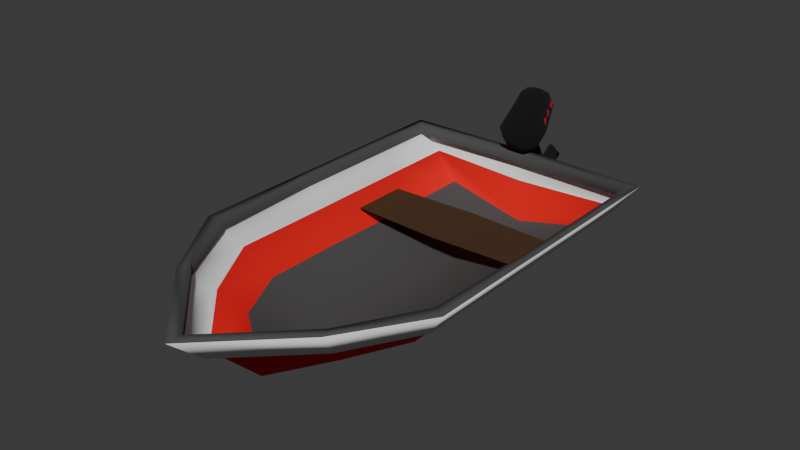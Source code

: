 # Source: Dingy.blend  (saved by Blender 4.3.32; exported with 4.5.12 LTS)
import bpy
from mathutils import Matrix  # noqa: F401  (used for matrix-valued properties, if any)

bpy.ops.wm.read_factory_settings(use_empty=True)
scene = bpy.context.scene
scene.name = 'Scene'

# ---- collections
col_collection = bpy.data.collections.new('Collection'); scene.collection.children.link(col_collection)

# ---- materials (node trees are filled in below, after node groups)
mat_greyer = bpy.data.materials.new('Greyer')
mat_grey = bpy.data.materials.new('GRey')
mat_material_004 = bpy.data.materials.new('Material.004')
mat_material_005 = bpy.data.materials.new('Material.005')
mat_material_002 = bpy.data.materials.new('Material.002')
mat_material_001 = bpy.data.materials.new('Material.001')
mat_material_003 = bpy.data.materials.new('Material.003')

# ---- material node trees
mat_greyer.use_nodes = True; mat_greyer.node_tree.nodes.clear()
_N = mat_greyer.node_tree.nodes; _L = mat_greyer.node_tree.links
n0 = _N.new('ShaderNodeBsdfPrincipled'); n0.name = 'Principled BSDF'; n0.location = (10, 300)
n0.inputs[0].default_value = (0.06594, 0.06594, 0.06594, 1.0)
n0.inputs[2].default_value = 1.0
n1 = _N.new('ShaderNodeOutputMaterial'); n1.name = 'Material Output'; n1.location = (300, 300)
_L.new(n0.outputs[0], n1.inputs[0])
n1.is_active_output = True
mat_grey.use_nodes = True; mat_grey.node_tree.nodes.clear()
_N = mat_grey.node_tree.nodes; _L = mat_grey.node_tree.links
n0 = _N.new('ShaderNodeBsdfPrincipled'); n0.name = 'Principled BSDF'; n0.location = (10, 300)
n0.inputs[2].default_value = 1.0
n1 = _N.new('ShaderNodeOutputMaterial'); n1.name = 'Material Output'; n1.location = (300, 300)
_L.new(n0.outputs[0], n1.inputs[0])
n1.is_active_output = True
mat_material_004.use_nodes = True; mat_material_004.node_tree.nodes.clear()
_N = mat_material_004.node_tree.nodes; _L = mat_material_004.node_tree.links
n0 = _N.new('ShaderNodeBsdfPrincipled'); n0.name = 'Principled BSDF'; n0.location = (10, 300)
n0.inputs[0].default_value = (0.06594, 0.02561, 0.004746, 1.0)
n0.inputs[2].default_value = 1.0
n1 = _N.new('ShaderNodeOutputMaterial'); n1.name = 'Material Output'; n1.location = (300, 300)
_L.new(n0.outputs[0], n1.inputs[0])
n1.is_active_output = True
mat_material_005.use_nodes = True; mat_material_005.node_tree.nodes.clear()
_N = mat_material_005.node_tree.nodes; _L = mat_material_005.node_tree.links
n0 = _N.new('ShaderNodeBsdfPrincipled'); n0.name = 'Principled BSDF'; n0.location = (10, 300)
n0.inputs[0].default_value = (0.1544, 0.1761, 0.2082, 1.0)
n0.inputs[2].default_value = 1.0
n1 = _N.new('ShaderNodeOutputMaterial'); n1.name = 'Material Output'; n1.location = (300, 300)
_L.new(n0.outputs[0], n1.inputs[0])
n1.is_active_output = True
mat_material_002.use_nodes = True; mat_material_002.node_tree.nodes.clear()
_N = mat_material_002.node_tree.nodes; _L = mat_material_002.node_tree.links
n0 = _N.new('ShaderNodeBsdfPrincipled'); n0.name = 'Principled BSDF'; n0.location = (10, 300)
n0.inputs[0].default_value = (0.8001, 0.0, 0.002879, 1.0)
n0.inputs[2].default_value = 1.0
n1 = _N.new('ShaderNodeOutputMaterial'); n1.name = 'Material Output'; n1.location = (300, 300)
_L.new(n0.outputs[0], n1.inputs[0])
n1.is_active_output = True
mat_material_001.use_nodes = True; mat_material_001.node_tree.nodes.clear()
_N = mat_material_001.node_tree.nodes; _L = mat_material_001.node_tree.links
n0 = _N.new('ShaderNodeBsdfPrincipled'); n0.name = 'Principled BSDF'; n0.location = (10, 300)
n0.inputs[0].default_value = (0.0, 0.0, 0.0, 1.0)
n0.inputs[2].default_value = 1.0
n1 = _N.new('ShaderNodeOutputMaterial'); n1.name = 'Material Output'; n1.location = (300, 300)
_L.new(n0.outputs[0], n1.inputs[0])
n1.is_active_output = True
mat_material_003.use_nodes = True; mat_material_003.node_tree.nodes.clear()
_N = mat_material_003.node_tree.nodes; _L = mat_material_003.node_tree.links
n0 = _N.new('ShaderNodeBsdfPrincipled'); n0.name = 'Principled BSDF'; n0.location = (10, 300)
n0.inputs[0].default_value = (0.1701, 0.1701, 0.1701, 1.0)
n0.inputs[2].default_value = 1.0
n1 = _N.new('ShaderNodeOutputMaterial'); n1.name = 'Material Output'; n1.location = (300, 300)
_L.new(n0.outputs[0], n1.inputs[0])
n1.is_active_output = True

# ---- world
world_world = bpy.data.worlds.new('World'); scene.world = world_world
world_world.use_nodes = True; world_world.node_tree.nodes.clear()
_N = world_world.node_tree.nodes; _L = world_world.node_tree.links
n0 = _N.new('ShaderNodeOutputWorld'); n0.name = 'World Output'; n0.location = (300, 300)
n1 = _N.new('ShaderNodeBackground'); n1.name = 'Background'; n1.location = (10, 300)
n1.inputs[0].default_value = (0.05088, 0.05088, 0.05088, 1.0)
_L.new(n1.outputs[0], n0.inputs[0])
n0.is_active_output = True
world_world.color = (0.05088, 0.05088, 0.05088)
world_world.sun_shadow_jitter_overblur = 0.0

# ---- meshes
me_plane = bpy.data.meshes.new('Plane')
me_plane.from_pydata([(1.525, -1.306, 0.7182), (0.0, -3.131, 0.7182), (1.525, 0.06199, 0.7182), (1.525, 1.567, 0.7182), (0.9384, -2.218, 0.7182), (1.525, 2.17, 0.7182), (0.0, 2.202, 0.7182), (1.375, -1.225, 0.7182), (0.0, -2.95, 0.7182), (1.424, 0.06892, 0.7182), (1.424, 1.492, 0.7182), (0.8859, -2.088, 0.7182), (1.424, 2.062, 0.7182), (0.0, 2.093, 0.7182), (1.375, -1.225, 0.5863), (0.0, -2.95, 0.5863), (1.424, 0.06892, 0.5863), (1.424, 1.492, 0.5863), (0.8859, -2.088, 0.5863), (1.424, 2.062, 0.5863), (0.0, 2.093, 0.5863), (1.525, 0.8143, 0.7182), (1.424, 0.7804, 0.7182), (1.424, 0.7804, 0.5863), (1.049, 0.492, 0.2824), (1.049, 1.158, 0.2824), (0.0, 0.4495, 0.2824), (0.0, 1.201, 0.2824), (1.262, 1.333, 0.3591), (1.262, 0.031, 0.3591), (1.262, -1.153, 0.3591), (0.0, -2.732, 0.3591), (0.8072, -1.943, 0.3591), (0.0, 2.201, 0.3591), (1.262, 2.185, 0.3591), (1.262, 0.6822, 0.3591), (-1.525, -1.306, 0.7182), (-1.525, 0.06199, 0.7182), (-1.525, 1.567, 0.7182), (-0.9384, -2.218, 0.7182), (-1.525, 2.17, 0.7182), (-1.375, -1.225, 0.7182), (-1.424, 0.06892, 0.7182), (-1.424, 1.492, 0.7182), (-0.8859, -2.088, 0.7182), (-1.424, 2.062, 0.7182), (-1.375, -1.225, 0.5863), (-1.424, 0.06892, 0.5863), (-1.424, 1.492, 0.5863), (-0.8859, -2.088, 0.5863), (-1.424, 2.062, 0.5863), (-1.525, 0.8143, 0.7182), (-1.424, 0.7804, 0.7182), (-1.424, 0.7804, 0.5863), (-1.049, 0.492, 0.2824), (-1.049, 1.158, 0.2824), (-1.262, 1.333, 0.3591), (-1.262, 0.031, 0.3591), (-1.262, -1.153, 0.3591), (-0.8072, -1.943, 0.3591), (-1.262, 2.185, 0.3591), (-1.262, 0.6822, 0.3591), (0.6341, -1.642, 0.06287), (0.9543, -0.9913, 0.06463), (0.9481, 1.1, 0.06041), (0.9659, 2.149, 0.05053), (0.0, 2.147, -0.1799), (0.0, 1.1, -0.1599), (0.9559, 0.0, 0.06627), (0.0, -1.164, -0.16), (0.0, 0.0, -0.1599), (0.0, -2.085, -0.1689), (0.9481, 0.55, 0.06041), (1.198, 0.031, 0.4061), (0.0, 2.121, 0.3581), (0.0, 0.55, -0.1599), (1.198, 1.333, 0.4061), (1.202, -1.136, 0.4078), (0.0, -2.678, 0.4171), (0.7574, -1.904, 0.4074), (1.207, 2.145, 0.3992), (1.198, 0.6822, 0.4061), (-0.6341, -1.642, 0.06287), (-0.9543, -0.9913, 0.06463), (-0.9481, 1.1, 0.06041), (-0.9659, 2.149, 0.05053), (-0.9559, 0.0, 0.06627), (-0.9481, 0.55, 0.06041), (-1.198, 0.031, 0.4061), (-1.198, 1.333, 0.4061), (-1.202, -1.136, 0.4078), (-0.7574, -1.904, 0.4074), (-1.207, 2.145, 0.3992), (-1.198, 0.6822, 0.4061)], [], [(34, 28, 3, 5), (29, 30, 0, 2), (32, 31, 1, 4), (35, 29, 2, 21), (30, 32, 4, 0), (33, 34, 5, 6), (2, 0, 7, 9), (0, 4, 11, 7), (21, 2, 9, 22), (6, 5, 12, 13), (5, 3, 10, 12), (4, 1, 8, 11), (22, 9, 16, 23), (12, 10, 17, 19), (11, 8, 15, 18), (9, 7, 14, 16), (7, 11, 18, 14), (13, 12, 19, 20), (10, 22, 23, 17), (3, 21, 22, 10), (28, 35, 21, 3), (35, 28, 76, 81), (26, 24, 25, 27), (57, 58, 90, 88), (59, 31, 78, 91), (28, 34, 80, 76), (61, 57, 88, 93), (30, 29, 73, 77), (58, 59, 91, 90), (31, 32, 79, 78), (60, 40, 38, 56), (57, 37, 36, 58), (59, 39, 1, 31), (61, 51, 37, 57), (58, 36, 39, 59), (33, 6, 40, 60), (37, 42, 41, 36), (36, 41, 44, 39), (51, 52, 42, 37), (6, 13, 45, 40), (40, 45, 43, 38), (39, 44, 8, 1), (52, 53, 47, 42), (45, 50, 48, 43), (44, 49, 15, 8), (42, 47, 46, 41), (41, 46, 49, 44), (13, 20, 50, 45), (43, 48, 53, 52), (38, 43, 52, 51), (56, 38, 51, 61), (33, 60, 92, 74), (26, 27, 55, 54), (29, 35, 81, 73), (56, 61, 93, 89), (32, 30, 77, 79), (67, 75, 72, 64), (34, 33, 74, 80), (60, 56, 89, 92), (67, 84, 87, 75), (67, 64, 65, 66), (71, 62, 63, 69), (69, 63, 68, 70), (70, 68, 72, 75), (64, 72, 81, 76), (66, 65, 80, 74), (63, 62, 79, 77), (72, 68, 73, 81), (62, 71, 78, 79), (68, 63, 77, 73), (65, 64, 76, 80), (67, 66, 85, 84), (71, 69, 83, 82), (69, 70, 86, 83), (70, 75, 87, 86), (84, 89, 93, 87), (66, 74, 92, 85), (83, 90, 91, 82), (87, 93, 88, 86), (82, 91, 78, 71), (86, 88, 90, 83), (85, 92, 89, 84)])
me_plane.polygons.foreach_set('use_smooth', [True] * 82)
me_plane.polygons.foreach_set('material_index', [1, 1, 1, 1, 1, 1, 0, 0, 0, 0, 0, 0, 0, 0, 0, 0, 0, 0, 0, 0, 1, 1, 2, 1, 1, 1, 1, 1, 1, 1, 1, 1, 1, 1, 1, 1, 0, 0, 0, 0, 0, 0, 0, 0, 0, 0, 0, 0, 0, 0, 1, 1, 2, 1, 1, 1, 0, 1, 1, 0, 0, 0, 0, 0, 4, 4, 4, 4, 4, 4, 4, 0, 0, 0, 0, 4, 4, 4, 4, 4, 4, 4])
_uv = me_plane.uv_layers.new(name='UVMap')
_uv.uv.foreach_set('vector', [1.0, 1.0, 1.0, 0.75, 1.0, 0.75, 1.0, 1.0, 1.0, 0.5, 1.0, 0.0, 1.0, 0.0, 1.0, 0.5, 0.75, 0.0, 0.5, 0.0, 0.5, 0.0, 0.75, 0.0, 1.0, 0.625, 1.0, 0.5, 1.0, 0.5, 1.0, 0.625, 1.0, 0.0, 0.75, 0.0, 0.75, 0.0, 1.0, 0.0, 0.5, 1.0, 1.0, 1.0, 1.0, 1.0, 0.5, 1.0, 1.0, 0.5, 1.0, 0.0, 1.0, 0.0, 1.0, 0.5, 1.0, 0.0, 0.75, 0.0, 0.75, 0.0, 1.0, 0.0, 1.0, 0.625, 1.0, 0.5, 1.0, 0.5, 1.0, 0.625, 0.5, 1.0, 1.0, 1.0, 1.0, 1.0, 0.5, 1.0, 1.0, 1.0, 1.0, 0.75, 1.0, 0.75, 1.0, 1.0, 0.75, 0.0, 0.5, 0.0, 0.5, 0.0, 0.75, 0.0, 1.0, 0.625, 1.0, 0.5, 1.0, 0.5, 1.0, 0.625, 1.0, 1.0, 1.0, 0.75, 1.0, 0.75, 1.0, 1.0, 0.75, 0.0, 0.5, 0.0, 0.5, 0.0, 0.75, 0.0, 1.0, 0.5, 1.0, 0.0, 1.0, 0.0, 1.0, 0.5, 1.0, 0.0, 0.75, 0.0, 0.75, 0.0, 1.0, 0.0, 0.5, 1.0, 1.0, 1.0, 1.0, 1.0, 0.5, 1.0, 1.0, 0.75, 1.0, 0.625, 1.0, 0.625, 1.0, 0.75, 1.0, 0.75, 1.0, 0.625, 1.0, 0.625, 1.0, 0.75, 1.0, 0.75, 1.0, 0.625, 1.0, 0.625, 1.0, 0.75, 1.0, 0.625, 1.0, 0.75, 1.0, 0.75, 1.0, 0.625, 0.5, 0.625, 1.0, 0.625, 1.0, 0.75, 0.5, 0.75, 1.0, 0.5, 1.0, 0.0, 1.0, 0.0, 1.0, 0.5, 0.75, 0.0, 0.5, 0.0, 0.5, 0.0, 0.75, 0.0, 1.0, 0.75, 1.0, 1.0, 1.0, 1.0, 1.0, 0.75, 1.0, 0.625, 1.0, 0.5, 1.0, 0.5, 1.0, 0.625, 1.0, 0.0, 1.0, 0.5, 1.0, 0.5, 1.0, 0.0, 1.0, 0.0, 0.75, 0.0, 0.75, 0.0, 1.0, 0.0, 0.5, 0.0, 0.75, 0.0, 0.75, 0.0, 0.5, 0.0, 1.0, 1.0, 1.0, 1.0, 1.0, 0.75, 1.0, 0.75, 1.0, 0.5, 1.0, 0.5, 1.0, 0.0, 1.0, 0.0, 0.75, 0.0, 0.75, 0.0, 0.5, 0.0, 0.5, 0.0, 1.0, 0.625, 1.0, 0.625, 1.0, 0.5, 1.0, 0.5, 1.0, 0.0, 1.0, 0.0, 0.75, 0.0, 0.75, 0.0, 0.5, 1.0, 0.5, 1.0, 1.0, 1.0, 1.0, 1.0, 1.0, 0.5, 1.0, 0.5, 1.0, 0.0, 1.0, 0.0, 1.0, 0.0, 1.0, 0.0, 0.75, 0.0, 0.75, 0.0, 1.0, 0.625, 1.0, 0.625, 1.0, 0.5, 1.0, 0.5, 0.5, 1.0, 0.5, 1.0, 1.0, 1.0, 1.0, 1.0, 1.0, 1.0, 1.0, 1.0, 1.0, 0.75, 1.0, 0.75, 0.75, 0.0, 0.75, 0.0, 0.5, 0.0, 0.5, 0.0, 1.0, 0.625, 1.0, 0.625, 1.0, 0.5, 1.0, 0.5, 1.0, 1.0, 1.0, 1.0, 1.0, 0.75, 1.0, 0.75, 0.75, 0.0, 0.75, 0.0, 0.5, 0.0, 0.5, 0.0, 1.0, 0.5, 1.0, 0.5, 1.0, 0.0, 1.0, 0.0, 1.0, 0.0, 1.0, 0.0, 0.75, 0.0, 0.75, 0.0, 0.5, 1.0, 0.5, 1.0, 1.0, 1.0, 1.0, 1.0, 1.0, 0.75, 1.0, 0.75, 1.0, 0.625, 1.0, 0.625, 1.0, 0.75, 1.0, 0.75, 1.0, 0.625, 1.0, 0.625, 1.0, 0.75, 1.0, 0.75, 1.0, 0.625, 1.0, 0.625, 0.5, 1.0, 1.0, 1.0, 1.0, 1.0, 0.5, 1.0, 0.5, 0.625, 0.5, 0.75, 1.0, 0.75, 1.0, 0.625, 1.0, 0.5, 1.0, 0.625, 1.0, 0.625, 1.0, 0.5, 1.0, 0.75, 1.0, 0.625, 1.0, 0.625, 1.0, 0.75, 0.75, 0.0, 1.0, 0.0, 1.0, 0.0, 0.75, 0.0, 0.5, 0.75, 0.5, 0.625, 1.0, 0.625, 1.0, 0.75, 1.0, 1.0, 0.5, 1.0, 0.5, 1.0, 1.0, 1.0, 1.0, 1.0, 1.0, 0.75, 1.0, 0.75, 1.0, 1.0, 0.5, 0.75, 1.0, 0.75, 1.0, 0.625, 0.5, 0.625, 0.5, 0.75, 1.0, 0.75, 1.0, 1.0, 0.5, 1.0, 0.5, 0.0, 0.75, 0.0, 1.0, 0.0, 0.5, 0.25, 0.5, 0.25, 1.0, 0.0, 1.0, 0.5, 0.5, 0.5, 0.5, 0.5, 1.0, 0.5, 1.0, 0.625, 0.5, 0.625, 1.0, 0.75, 1.0, 0.625, 1.0, 0.625, 1.0, 0.75, 0.5, 1.0, 1.0, 1.0, 1.0, 1.0, 0.5, 1.0, 1.0, 0.0, 0.75, 0.0, 0.75, 0.0, 1.0, 0.0, 1.0, 0.625, 1.0, 0.5, 1.0, 0.5, 1.0, 0.625, 0.75, 0.0, 0.5, 0.0, 0.5, 0.0, 0.75, 0.0, 1.0, 0.5, 1.0, 0.0, 1.0, 0.0, 1.0, 0.5, 1.0, 1.0, 1.0, 0.75, 1.0, 0.75, 1.0, 1.0, 0.5, 0.75, 0.5, 1.0, 1.0, 1.0, 1.0, 0.75, 0.5, 0.0, 0.5, 0.25, 1.0, 0.0, 0.75, 0.0, 0.5, 0.25, 0.5, 0.5, 1.0, 0.5, 1.0, 0.0, 0.5, 0.5, 0.5, 0.625, 1.0, 0.625, 1.0, 0.5, 1.0, 0.75, 1.0, 0.75, 1.0, 0.625, 1.0, 0.625, 0.5, 1.0, 0.5, 1.0, 1.0, 1.0, 1.0, 1.0, 1.0, 0.0, 1.0, 0.0, 0.75, 0.0, 0.75, 0.0, 1.0, 0.625, 1.0, 0.625, 1.0, 0.5, 1.0, 0.5, 0.75, 0.0, 0.75, 0.0, 0.5, 0.0, 0.5, 0.0, 1.0, 0.5, 1.0, 0.5, 1.0, 0.0, 1.0, 0.0, 1.0, 1.0, 1.0, 1.0, 1.0, 0.75, 1.0, 0.75])
me_plane.materials.append(mat_greyer)
me_plane.materials.append(mat_grey)
me_plane.materials.append(mat_material_004)
me_plane.materials.append(mat_material_005)
me_plane.materials.append(mat_material_002)
me_plane.update()
me_cube_001 = bpy.data.meshes.new('Cube.001')
me_cube_001.from_pydata([(-0.2064, -0.2095, -0.003437), (-0.3134, -0.7786, 0.001567), (-0.6588, -0.5023, 0.2087), (-0.3134, -1.155, 0.5031), (-0.3134, -1.085, 0.9866), (-0.6588, -0.8782, 0.7102), (-0.2064, 0.1208, 0.2441), (-0.6588, -0.0007726, 0.5847), (-0.6588, -0.3767, 1.086), (0.2064, -0.2095, -0.003437), (0.6588, -0.5023, 0.2087), (0.3134, -0.7786, 0.001567), (0.3134, -1.085, 0.9866), (0.3134, -1.155, 0.5031), (0.6588, -0.8782, 0.7102), (0.2064, 0.1208, 0.2441), (0.6588, -0.0007726, 0.5847), (0.6588, -0.3767, 1.086), (-0.1523, 0.7632, 1.539), (-0.3954, 0.7793, 1.256), (-0.1523, 0.1599, 1.958), (-0.3694, -0.08706, 1.845), (-0.1523, 0.3244, 1.935), (-0.1523, 0.5806, 1.783), (-0.4349, 0.3867, 1.839), (0.1523, 0.7632, 1.539), (0.3954, 0.7793, 1.256), (0.1523, 0.1599, 1.958), (0.3694, -0.08706, 1.845), (0.1523, 0.3244, 1.935), (0.4349, 0.3867, 1.839), (0.1523, 0.5806, 1.783), (-0.3134, 0.2064, 0.3083), (-0.3134, -0.2951, -0.06763), (0.3134, 0.2064, 0.3083), (0.3134, -0.2951, -0.06763), (-0.2064, 1.257, -1.272), (-0.2064, 0.9272, -1.52), (0.2064, 1.257, -1.272), (0.2064, 0.9272, -1.52), (-0.2064, 0.6345, -1.129), (0.2064, 0.6345, -1.129), (0.06229, 0.9647, -0.8817), (-0.06229, 0.9647, -0.8817), (0.2064, 1.747, -0.9056), (-0.2064, 1.747, -0.9056), (0.06229, 1.454, -0.5151), (-0.06229, 1.454, -0.5151), (-0.2064, 1.535, -1.643), (-0.2064, 1.205, -1.891), (0.2064, 1.535, -1.643), (0.2064, 1.205, -1.891), (-0.2064, 1.73, -1.903), (-0.2064, 1.4, -2.151), (0.2064, 1.73, -1.903), (0.2064, 1.4, -2.151), (-0.6507, 1.509, -1.135), (-0.6507, 2.124, -1.956), (-0.2803, 1.509, -1.135), (-0.3099, 2.124, -1.956), (-0.4613, 1.888, -1.622), (0.0, 1.816, -1.545), (-0.5327, 1.816, -1.257), (-0.7157, 1.375, -1.339), (-0.6551, 1.919, -2.103), (-0.3452, 1.375, -1.339), (-0.3143, 1.919, -2.103), (-0.4656, 1.683, -1.768), (-0.03358, 1.64, -1.723), (-0.5976, 1.682, -1.461), (0.6507, 1.509, -1.135), (0.6507, 2.124, -1.956), (0.2803, 1.509, -1.135), (0.3099, 2.124, -1.956), (0.4613, 1.888, -1.622), (0.5327, 1.816, -1.257), (0.7157, 1.375, -1.339), (0.6551, 1.919, -2.103), (0.3452, 1.375, -1.339), (0.3143, 1.919, -2.103), (0.4656, 1.683, -1.768), (0.03358, 1.64, -1.723), (0.5976, 1.682, -1.461), (0.5996, -0.1031, 1.106), (0.6272, -0.002132, 0.7916), (0.5462, 0.1338, 1.137), (0.5836, 0.01939, 1.047), (0.5386, 0.2363, 1.049), (0.5184, 0.1883, 1.318), (0.4816, 0.4037, 1.197), (0.4997, 0.3376, 1.167), (0.5261, 0.3259, 1.012), (0.5239, 0.2836, 1.082), (0.4441, 0.4932, 1.425), (0.4364, 0.4758, 1.572), (0.4235, 0.5708, 1.475), (0.4113, 0.6859, 1.311), (0.4284, 0.6504, 1.214), (0.4376, 0.5632, 1.314), (0.4673, 0.423, 1.323)], [], [(11, 13, 3, 1), (16, 17, 14, 10), (20, 27, 29, 22), (2, 5, 8, 7), (4, 21, 8, 5), (33, 1, 2), (3, 4, 5), (24, 19, 7, 8), (28, 21, 4, 12), (35, 10, 11), (12, 13, 14), (17, 88, 89, 98, 99, 30), (28, 12, 14, 17), (32, 33, 2, 7), (1, 3, 5, 2), (21, 24, 8), (18, 23, 31, 25), (32, 7, 19), (34, 26, 16), (28, 17, 30), (35, 34, 16, 10), (13, 11, 10, 14), (33, 35, 11, 1), (12, 4, 3, 13), (41, 40, 37, 39), (22, 23, 24), (29, 30, 31), (20, 22, 24, 21), (29, 27, 28, 30), (23, 18, 19, 24), (18, 25, 26, 19), (21, 28, 27, 20), (31, 23, 22, 29), (25, 31, 30, 26), (34, 32, 19, 26), (6, 0, 33, 32), (15, 6, 32, 34), (9, 15, 34, 35), (0, 9, 35, 33), (38, 39, 51, 50), (42, 38, 44, 46), (42, 41, 39, 38), (40, 43, 36, 37), (0, 6, 43, 40), (15, 9, 41, 42), (6, 15, 42, 43), (9, 0, 40, 41), (47, 46, 44, 45), (36, 43, 47, 45), (43, 42, 46, 47), (38, 36, 45, 44), (50, 51, 55, 54), (37, 36, 48, 49), (39, 37, 49, 51), (36, 38, 50, 48), (52, 54, 55, 53), (49, 48, 52, 53), (51, 49, 53, 55), (48, 50, 54, 52), (60, 61, 59, 57), (56, 58, 61, 62), (67, 64, 66, 68), (63, 69, 68, 65), (58, 56, 63, 65), (57, 59, 66, 64), (60, 57, 64, 67), (56, 62, 69, 63), (59, 61, 68, 66), (61, 58, 65, 68), (61, 60, 67, 68), (62, 61, 68, 69), (74, 71, 73, 61), (70, 75, 61, 72), (80, 81, 79, 77), (76, 78, 81, 82), (72, 78, 76, 70), (71, 77, 79, 73), (74, 80, 77, 71), (70, 76, 82, 75), (73, 79, 81, 61), (61, 81, 78, 72), (61, 81, 80, 74), (75, 82, 81, 61), (30, 99, 93, 94, 95, 96, 26), (26, 96, 97, 98, 89, 90, 91, 92, 87, 85, 84, 83, 17, 16), (83, 84, 85, 86), (86, 85, 87, 88, 17, 83), (87, 92, 91, 90, 89, 88), (97, 96, 95, 94, 93, 99, 98)])
me_cube_001.polygons.foreach_set('use_smooth', [True] * 89)
me_cube_001.polygons.foreach_set('material_index', [0, 0, 0, 0, 0, 0, 0, 0, 0, 0, 0, 0, 0, 0, 0, 0, 0, 0, 0, 0, 0, 0, 0, 0, 0, 0, 0, 0, 0, 0, 0, 0, 0, 0, 0, 0, 0, 0, 0, 0, 0, 0, 0, 0, 0, 0, 0, 0, 0, 0, 0, 0, 0, 0, 0, 0, 0, 0, 0, 2, 2, 2, 2, 2, 2, 2, 2, 2, 2, 2, 2, 2, 2, 2, 2, 2, 2, 2, 2, 2, 2, 2, 2, 0, 0, 1, 0, 1, 1])
_uv = me_cube_001.uv_layers.new(name='UVMap')
_uv.uv.foreach_set('vector', [0.4405, 0.8155, 0.5595, 0.8155, 0.5595, 0.9345, 0.4405, 0.9345, 0.4405, 0.5655, 0.5595, 0.5655, 0.5595, 0.6845, 0.4405, 0.6845, 0.6034, 0.3461, 0.6034, 0.4039, 0.5811, 0.4039, 0.5811, 0.3461, 0.4405, 0.06553, 0.5595, 0.06553, 0.5595, 0.1845, 0.4405, 0.1845, 0.625, 0.06553, 0.6144, 0.1558, 0.5595, 0.1845, 0.5595, 0.06553, 0.1905, 0.6845, 0.1905, 0.75, 0.125, 0.6845, 0.5595, 0.0, 0.625, 0.06553, 0.5595, 0.06553, 0.5595, 0.2694, 0.4263, 0.2702, 0.4405, 0.1845, 0.5595, 0.1845, 0.6799, 0.5942, 0.8201, 0.5942, 0.8095, 0.6845, 0.6905, 0.6845, 0.3095, 0.6845, 0.375, 0.6845, 0.3095, 0.75, 0.625, 0.8155, 0.5595, 0.8155, 0.5595, 0.75, 0.5595, 0.5655, 0.5149, 0.5174, 0.4691, 0.5084, 0.4636, 0.4921, 0.4838, 0.5013, 0.5595, 0.4806, 0.6693, 0.5942, 0.6905, 0.6845, 0.5595, 0.6845, 0.5595, 0.5655, 0.1905, 0.5655, 0.1905, 0.6845, 0.125, 0.6845, 0.125, 0.5655, 0.4405, 0.0, 0.5595, 0.0, 0.5595, 0.06553, 0.4405, 0.06553, 0.6239, 0.1653, 0.5595, 0.2269, 0.5595, 0.1845, 0.4711, 0.3461, 0.5289, 0.3461, 0.5289, 0.4039, 0.4711, 0.4039, 0.1905, 0.5655, 0.125, 0.5655, 0.175, 0.5297, 0.3095, 0.5655, 0.325, 0.5297, 0.375, 0.5655, 0.6239, 0.4547, 0.5595, 0.5, 0.5595, 0.4575, 0.3095, 0.6845, 0.3095, 0.5655, 0.4405, 0.5655, 0.4405, 0.6845, 0.5595, 0.8155, 0.4405, 0.8155, 0.4405, 0.6845, 0.5595, 0.6845, 0.1905, 0.6845, 0.3095, 0.6845, 0.3095, 0.75, 0.1905, 0.75, 0.625, 0.8155, 0.625, 0.9345, 0.5595, 0.9345, 0.5595, 0.8155, 0.2892, 0.6642, 0.2108, 0.6642, 0.2108, 0.6642, 0.2892, 0.6642, 0.5595, 0.3461, 0.5289, 0.3461, 0.5595, 0.3155, 0.5595, 0.4039, 0.5595, 0.4345, 0.5289, 0.4039, 0.6034, 0.3461, 0.5811, 0.3461, 0.571, 0.3155, 0.625, 0.3155, 0.5811, 0.4039, 0.6034, 0.4039, 0.6239, 0.4547, 0.5595, 0.4575, 0.5289, 0.3461, 0.4711, 0.3461, 0.4263, 0.2702, 0.5595, 0.2694, 0.4711, 0.3461, 0.4711, 0.4039, 0.4405, 0.4345, 0.4405, 0.3155, 0.625, 0.3155, 0.625, 0.4345, 0.6034, 0.4039, 0.6034, 0.3461, 0.5289, 0.4039, 0.5289, 0.3461, 0.5811, 0.3461, 0.5811, 0.4039, 0.4711, 0.4039, 0.5289, 0.4039, 0.5595, 0.4806, 0.4263, 0.4798, 0.3095, 0.5655, 0.1905, 0.5655, 0.175, 0.522, 0.325, 0.522, 0.2108, 0.5858, 0.2108, 0.6642, 0.1905, 0.6845, 0.1905, 0.5655, 0.2892, 0.5858, 0.2108, 0.5858, 0.1905, 0.5655, 0.3095, 0.5655, 0.2892, 0.6642, 0.2892, 0.5858, 0.3095, 0.5655, 0.3095, 0.6845, 0.2108, 0.6642, 0.2892, 0.6642, 0.3095, 0.6845, 0.1905, 0.6845, 0.2892, 0.5858, 0.2892, 0.6642, 0.2892, 0.6642, 0.2892, 0.5858, 0.2892, 0.5858, 0.2892, 0.5858, 0.2892, 0.5858, 0.2892, 0.5858, 0.2892, 0.5858, 0.2892, 0.6642, 0.2892, 0.6642, 0.2892, 0.5858, 0.2108, 0.6642, 0.2108, 0.5858, 0.2108, 0.5858, 0.2108, 0.6642, 0.2108, 0.6642, 0.2108, 0.5858, 0.2108, 0.5858, 0.2108, 0.6642, 0.2892, 0.5858, 0.2892, 0.6642, 0.2892, 0.6642, 0.2892, 0.5858, 0.2108, 0.5858, 0.2892, 0.5858, 0.2892, 0.5858, 0.2108, 0.5858, 0.2892, 0.6642, 0.2108, 0.6642, 0.2108, 0.6642, 0.2892, 0.6642, 0.2108, 0.5858, 0.2892, 0.5858, 0.2892, 0.5858, 0.2108, 0.5858, 0.2108, 0.5858, 0.2108, 0.5858, 0.2108, 0.5858, 0.2108, 0.5858, 0.2108, 0.5858, 0.2892, 0.5858, 0.2892, 0.5858, 0.2108, 0.5858, 0.2892, 0.5858, 0.2108, 0.5858, 0.2108, 0.5858, 0.2892, 0.5858, 0.2892, 0.5858, 0.2892, 0.6642, 0.2892, 0.6642, 0.2892, 0.5858, 0.2108, 0.6642, 0.2108, 0.5858, 0.2108, 0.5858, 0.2108, 0.6642, 0.2892, 0.6642, 0.2108, 0.6642, 0.2108, 0.6642, 0.2892, 0.6642, 0.2108, 0.5858, 0.2892, 0.5858, 0.2892, 0.5858, 0.2108, 0.5858, 0.2108, 0.5858, 0.2892, 0.5858, 0.2892, 0.6642, 0.2108, 0.6642, 0.2108, 0.6642, 0.2108, 0.5858, 0.2108, 0.5858, 0.2108, 0.6642, 0.2892, 0.6642, 0.2108, 0.6642, 0.2108, 0.6642, 0.2892, 0.6642, 0.2108, 0.5858, 0.2892, 0.5858, 0.2892, 0.5858, 0.2108, 0.5858, 0.2108, 0.5858, 0.25, 0.5858, 0.25, 0.5858, 0.2108, 0.5858, 0.2108, 0.5858, 0.25, 0.5858, 0.25, 0.5858, 0.2108, 0.5858, 0.2108, 0.5858, 0.2108, 0.5858, 0.25, 0.5858, 0.25, 0.5858, 0.2108, 0.5858, 0.2108, 0.5858, 0.25, 0.5858, 0.25, 0.5858, 0.25, 0.5858, 0.2108, 0.5858, 0.2108, 0.5858, 0.25, 0.5858, 0.2108, 0.5858, 0.25, 0.5858, 0.25, 0.5858, 0.2108, 0.5858, 0.2108, 0.5858, 0.2108, 0.5858, 0.2108, 0.5858, 0.2108, 0.5858, 0.2108, 0.5858, 0.2108, 0.5858, 0.2108, 0.5858, 0.2108, 0.5858, 0.25, 0.5858, 0.25, 0.5858, 0.25, 0.5858, 0.25, 0.5858, 0.25, 0.5858, 0.25, 0.5858, 0.25, 0.5858, 0.25, 0.5858, 0.25, 0.5858, 0.2108, 0.5858, 0.2108, 0.5858, 0.25, 0.5858, 0.2108, 0.5858, 0.25, 0.5858, 0.25, 0.5858, 0.2108, 0.5858, 0.2108, 0.5858, 0.2108, 0.5858, 0.25, 0.5858, 0.25, 0.5858, 0.2108, 0.5858, 0.2108, 0.5858, 0.25, 0.5858, 0.25, 0.5858, 0.2108, 0.5858, 0.25, 0.5858, 0.25, 0.5858, 0.2108, 0.5858, 0.2108, 0.5858, 0.25, 0.5858, 0.25, 0.5858, 0.2108, 0.5858, 0.25, 0.5858, 0.25, 0.5858, 0.2108, 0.5858, 0.2108, 0.5858, 0.2108, 0.5858, 0.2108, 0.5858, 0.25, 0.5858, 0.25, 0.5858, 0.2108, 0.5858, 0.2108, 0.5858, 0.2108, 0.5858, 0.2108, 0.5858, 0.2108, 0.5858, 0.2108, 0.5858, 0.2108, 0.5858, 0.2108, 0.5858, 0.25, 0.5858, 0.25, 0.5858, 0.25, 0.5858, 0.25, 0.5858, 0.25, 0.5858, 0.25, 0.5858, 0.25, 0.5858, 0.25, 0.5858, 0.25, 0.5858, 0.25, 0.5858, 0.2108, 0.5858, 0.2108, 0.5858, 0.2108, 0.5858, 0.2108, 0.5858, 0.25, 0.5858, 0.25, 0.5858, 0.5595, 0.4806, 0.4838, 0.5013, 0.4882, 0.4918, 0.5108, 0.4864, 0.4846, 0.4843, 0.4465, 0.4837, 0.4263, 0.4798, 0.4263, 0.4798, 0.4465, 0.4837, 0.438, 0.4907, 0.4636, 0.4921, 0.4691, 0.5084, 0.474, 0.5143, 0.4544, 0.5225, 0.4697, 0.522, 0.4717, 0.5268, 0.4974, 0.5295, 0.4688, 0.5554, 0.5252, 0.5467, 0.5595, 0.5655, 0.4405, 0.5655, 0.5252, 0.5467, 0.4688, 0.5554, 0.4974, 0.5295, 0.5006, 0.5414, 0.5006, 0.5414, 0.4974, 0.5295, 0.4717, 0.5268, 0.5149, 0.5174, 0.5595, 0.5655, 0.5252, 0.5467, 0.4717, 0.5268, 0.4697, 0.522, 0.4544, 0.5225, 0.474, 0.5143, 0.4691, 0.5084, 0.5149, 0.5174, 0.438, 0.4907, 0.4465, 0.4837, 0.4846, 0.4843, 0.5108, 0.4864, 0.4882, 0.4918, 0.4838, 0.5013, 0.4636, 0.4921])
me_cube_001.materials.append(mat_material_001)
me_cube_001.materials.append(mat_material_002)
me_cube_001.materials.append(mat_material_003)
me_cube_001.update()

# ---- objects
ob_boat__col = bpy.data.objects.new('Boat -col', me_plane)
ob_motor__col = bpy.data.objects.new('Motor -col', me_cube_001)

# ---- transforms, parenting, visibility, modifiers, constraints
ob_boat__col.location = (0.0, -2.293, 0.0)
ob_motor__col.location = (0.0, 0.0, 0.7729)
ob_motor__col.scale = (0.337, 0.337, 0.337)

# ---- collection membership
col_collection.objects.link(ob_boat__col)
col_collection.objects.link(ob_motor__col)

# ---- scene / render settings (as saved in the file)
scene.frame_start = 1; scene.frame_end = 250; scene.frame_set(1)
scene.render.engine = 'BLENDER_EEVEE_NEXT'
bpy.context.view_layer.update()

# ---- added for rendering (the .blend has no active camera and no usable light): camera, sun
cam_auto = bpy.data.cameras.new('AutoCamera')
cam_auto.lens = 50.0
cam_auto.sensor_width = 36.0
cam_auto.clip_end = 1000.0
ob_auto_camera = bpy.data.objects.new('AutoCamera', cam_auto)
scene.collection.objects.link(ob_auto_camera)
ob_auto_camera.location = (6.51518, -10.1718, 5.8386)
ob_auto_camera.rotation_euler = (1.09748, -7.21219e-08, 0.694738)
scene.camera = ob_auto_camera
light_auto_sun = bpy.data.lights.new('AutoSun', 'SUN')
light_auto_sun.energy = 3.0
light_auto_sun.angle = 0.0523599
ob_auto_sun = bpy.data.objects.new('AutoSun', light_auto_sun)
scene.collection.objects.link(ob_auto_sun)
ob_auto_sun.rotation_euler = (0.872665, 0.174533, 0.523599)
bpy.context.view_layer.update()

